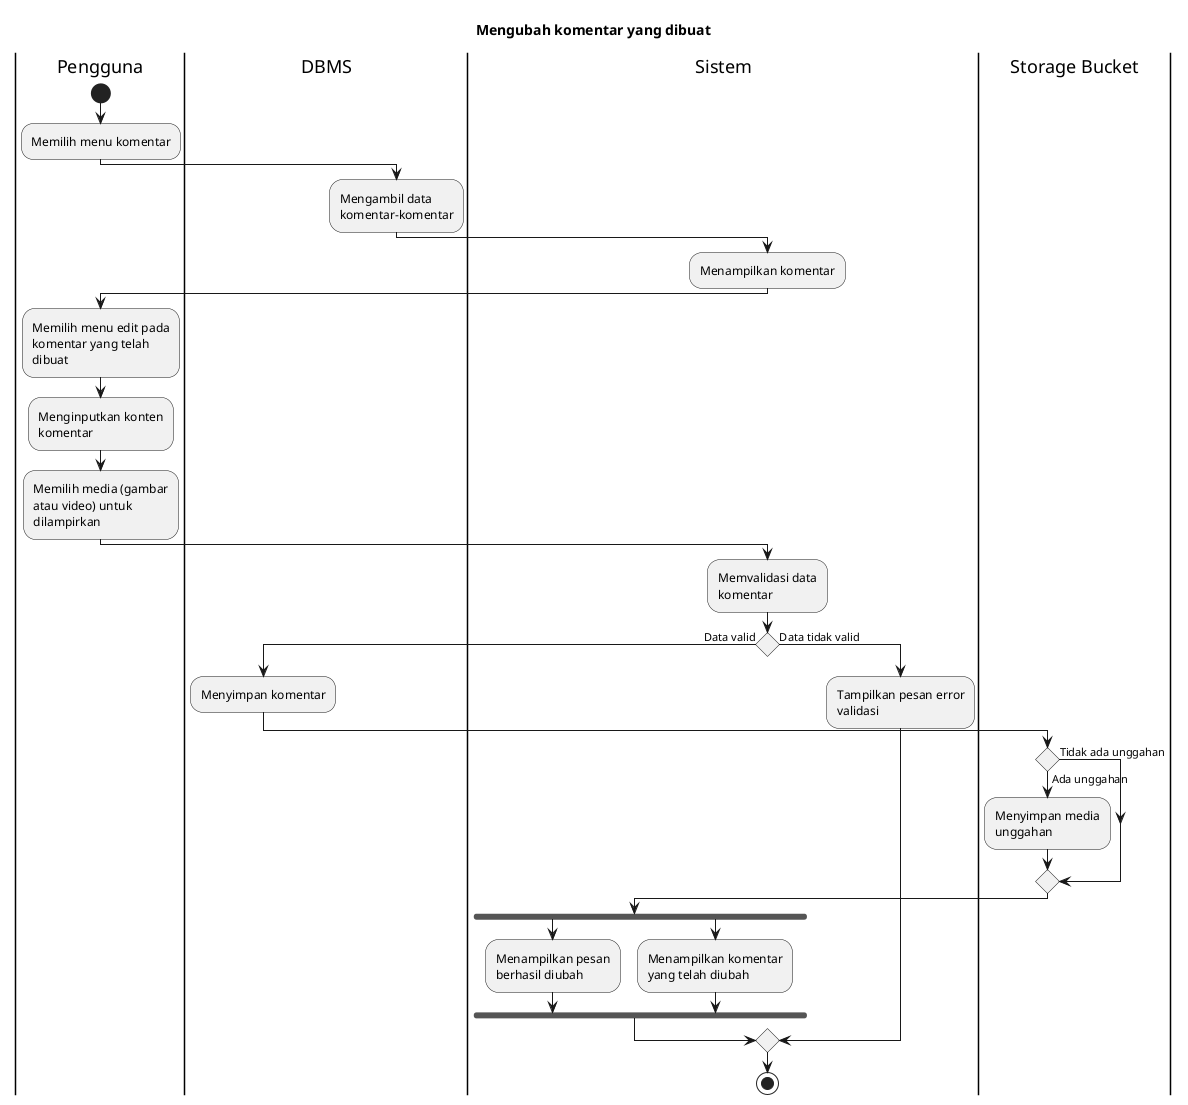

The diagram above was rendered by PlantUML. Its source (embedded in the PNG):
@startuml UC-MAP-013 - Mengubah komentar yang dibuat 
skinparam wrapWidth 140

title Mengubah komentar yang dibuat
 
|Pengguna|
start
:Memilih menu komentar;

|DBMS|
:Mengambil data komentar-komentar;

|Sistem|
:Menampilkan komentar;

|Pengguna|
:Memilih menu edit pada komentar yang telah dibuat;
:Menginputkan konten komentar;
:Memilih media (gambar atau video) untuk dilampirkan;

|Sistem|
:Memvalidasi data komentar;

if () then (Data valid)
  |DBMS|
  :Menyimpan komentar;

  |Storage Bucket|
  if () then (Tidak ada unggahan)
  else (Ada unggahan)
  :Menyimpan media unggahan;
  endif

  |Sistem|
  fork
    :Menampilkan pesan berhasil diubah;
  fork again
    :Menampilkan komentar yang telah diubah;
  endfork
else (Data tidak valid)
  |Sistem|
  :Tampilkan pesan error validasi;
endif

stop

@enduml